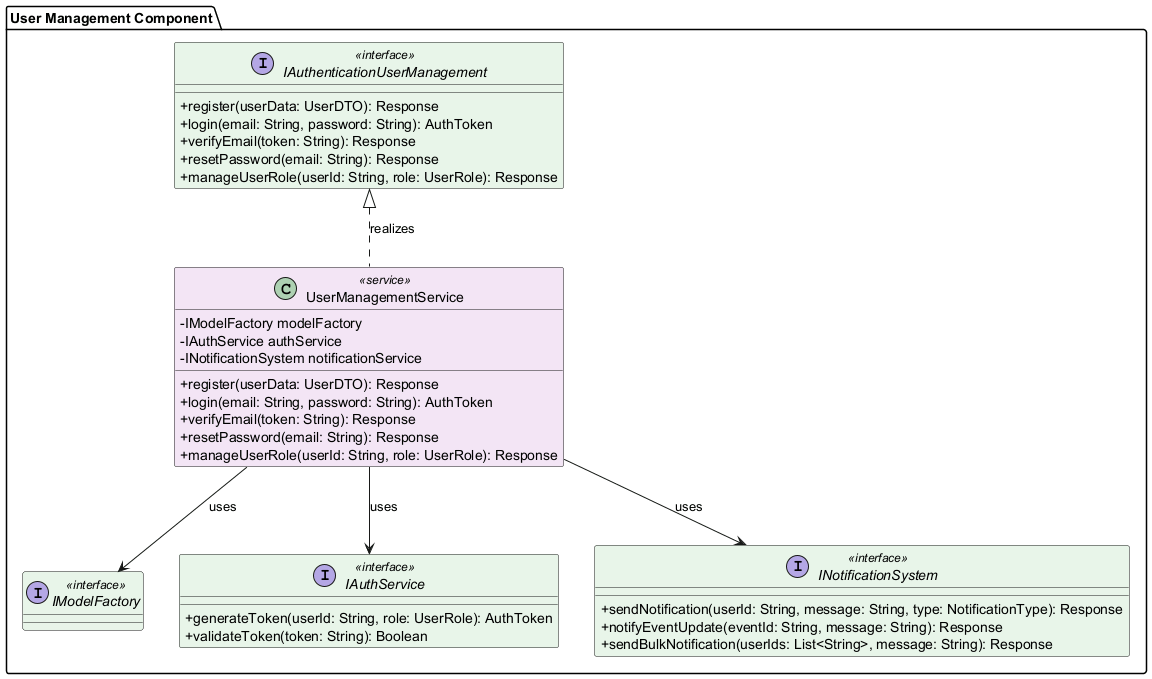

The diagram above was rendered by PlantUML. Its source (embedded in the PNG):
@startuml User_Management

!define INTERFACE_COLOR #E8F5E9
!define SERVICE_COLOR #F3E5F5
!define ENTITY_COLOR #E3F2FD

skinparam classAttributeIconSize 0
skinparam class {
    BackgroundColor<<interface>> INTERFACE_COLOR
    BackgroundColor<<service>> SERVICE_COLOR
    BackgroundColor<<entity>> ENTITY_COLOR
}

package "User Management Component" {
    
    ' Interface from Context Level
    interface IAuthenticationUserManagement <<interface>> {
        +register(userData: UserDTO): Response
        +login(email: String, password: String): AuthToken
        +verifyEmail(token: String): Response
        +resetPassword(email: String): Response
        +manageUserRole(userId: String, role: UserRole): Response
    }
    
    ' Reference to shared Model Factory (no body)
    interface IModelFactory <<interface>>
    
    ' Service Implementation (Realization)
    class UserManagementService <<service>> {
        -IModelFactory modelFactory
        -IAuthService authService
        -INotificationSystem notificationService
        +register(userData: UserDTO): Response
        +login(email: String, password: String): AuthToken
        +verifyEmail(token: String): Response
        +resetPassword(email: String): Response
        +manageUserRole(userId: String, role: UserRole): Response
    }
    
    ' Supporting Service Interfaces
    interface IAuthService <<interface>> {
        +generateToken(userId: String, role: UserRole): AuthToken
        +validateToken(token: String): Boolean
    }
    
    interface INotificationSystem <<interface>> {
        +sendNotification(userId: String, message: String, type: NotificationType): Response
        +notifyEventUpdate(eventId: String, message: String): Response
        +sendBulkNotification(userIds: List<String>, message: String): Response
    }
    
    ' Relationships (Professional)
    IAuthenticationUserManagement <|.. UserManagementService : realizes
    UserManagementService --> IModelFactory : uses
    UserManagementService --> IAuthService : uses
    UserManagementService --> INotificationSystem : uses
    }

@enduml